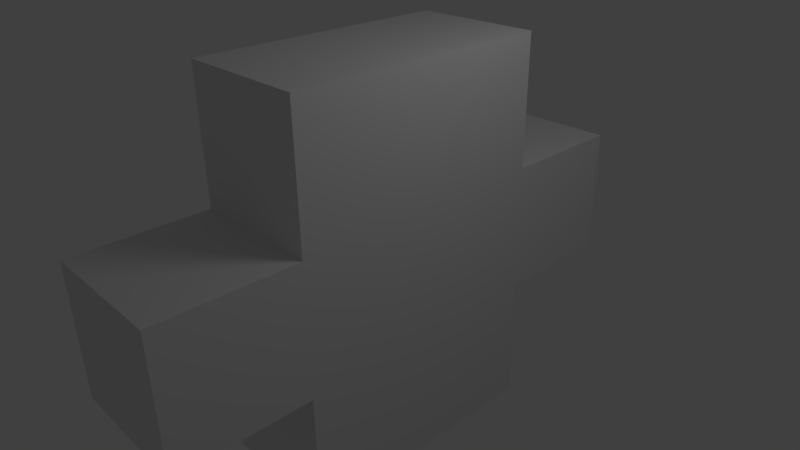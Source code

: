 # Source: ufo1.blend  (saved by Blender 2.59.0; exported with 4.5.12 LTS)
import bpy
from mathutils import Matrix  # noqa: F401  (used for matrix-valued properties, if any)

bpy.ops.wm.read_factory_settings(use_empty=True)
scene = bpy.context.scene
scene.name = 'Scene'

# ---- collections
col_collection_1 = bpy.data.collections.new('Collection 1'); scene.collection.children.link(col_collection_1)

# ---- world
world_world = bpy.data.worlds.new('World'); scene.world = world_world
world_world.color = (0.05088, 0.05088, 0.05088)
world_world.use_sun_shadow = False
world_world.sun_shadow_jitter_overblur = 0.0
world_world.cycles.sampling_method = 'MANUAL'
world_world.cycles.sample_map_resolution = 256

# ---- cameras
cam_camera = bpy.data.cameras.new('Camera')
cam_camera.clip_end = 100.0
cam_camera.lens = 35.0
cam_camera.ortho_scale = 7.314
cam_camera.dof.focus_distance = 0.0
cam_camera.dof.aperture_fstop = 128.0

# ---- lights
light_lamp = bpy.data.lights.new('Lamp', 'POINT')
light_lamp.transmission_factor = 0.0
light_lamp.cutoff_distance = 30.0
light_lamp.energy = 100.0
light_lamp.shadow_buffer_clip_start = 1.001
light_lamp.shadow_soft_size = 1.0
light_lamp.shadow_maximum_resolution = 0.006
light_lamp.use_absolute_resolution = True
light_lamp.cycles.use_multiple_importance_sampling = False

# ---- meshes
me_cube_001 = bpy.data.meshes.new('Cube.001')
me_cube_001.from_pydata([(1.0, 2.0, -1.0), (1.0, -2.0, -1.0), (-1.0, -2.0, -1.0), (-1.0, 2.0, -1.0), (1.0, 2.0, 1.0), (1.0, -2.0, 1.0), (-1.0, -2.0, 1.0), (-1.0, 2.0, 1.0), (1.0, 2.0, 3.0), (-1.0, 2.0, 3.0), (-1.0, -2.0, 3.0), (1.0, -2.0, 3.0), (-1.0, -2.0, -3.0), (-1.0, 2.0, -3.0), (1.0, 2.0, -3.0), (1.0, -2.0, -3.0), (-1.0, -4.0, -1.0), (-1.0, -4.0, 1.0), (1.0, -4.0, -1.0), (1.0, -4.0, 1.0), (-1.0, 4.0, -1.0), (-1.0, 4.0, 1.0), (1.0, 4.0, -1.0), (1.0, 4.0, 1.0)], [], [(0, 4, 5, 1), (2, 6, 7, 3), (4, 7, 9, 8), (7, 6, 10, 9), (6, 5, 11, 10), (5, 4, 8, 11), (8, 9, 10, 11), (2, 3, 13, 12), (3, 0, 14, 13), (0, 1, 15, 14), (1, 2, 12, 15), (14, 15, 12, 13), (6, 2, 16, 17), (1, 5, 19, 18), (5, 6, 17, 19), (2, 1, 18, 16), (18, 19, 17, 16), (3, 7, 21, 20), (4, 0, 22, 23), (7, 4, 23, 21), (0, 3, 20, 22), (23, 22, 20, 21)])
me_cube_001.use_remesh_preserve_volume = False
me_cube_001.use_remesh_preserve_attributes = False
me_cube_001.use_mirror_vertex_groups = False
me_cube_001.update()

# ---- objects
ob_cube = bpy.data.objects.new('Cube', me_cube_001)
ob_lamp = bpy.data.objects.new('Lamp', light_lamp)
ob_camera = bpy.data.objects.new('Camera', cam_camera)

# ---- transforms, parenting, visibility, modifiers, constraints
ob_cube.location = (0.0, 0.0, 0.0)
ob_cube.lineart.crease_threshold = 0.0
ob_lamp.location = (4.076, 1.005, 5.904)
ob_lamp.rotation_euler = (0.6503, 0.05522, 1.866)
ob_lamp.lock_rotations_4d = False
ob_lamp.empty_display_type = 'ARROWS'
ob_lamp.color = (0.0, 0.0, 0.0, 0.0)
ob_lamp.lineart.crease_threshold = 0.0
ob_camera.location = (7.481, -6.508, 5.344)
ob_camera.rotation_euler = (1.109, 0.01082, 0.8149)
ob_camera.lock_rotations_4d = False
ob_camera.empty_display_type = 'ARROWS'
ob_camera.color = (0.0, 0.0, 0.0, 0.0)
ob_camera.display_type = 'WIRE'
ob_camera.lineart.crease_threshold = 0.0

# ---- collection membership
col_collection_1.objects.link(ob_cube)
col_collection_1.objects.link(ob_lamp)
col_collection_1.objects.link(ob_camera)

# ---- scene / render settings (as saved in the file)
scene.camera = ob_camera
scene.frame_start = 1; scene.frame_end = 250; scene.frame_set(0)
scene.render.engine = 'BLENDER_EEVEE_NEXT'
scene.render.image_settings.color_mode = 'RGB'
scene.render.image_settings.compression = 90
scene.render.resolution_percentage = 50
scene.render.dither_intensity = 0.0
scene.render.bake_margin = 2
scene.render.bake_bias = 0.0
scene.cycles.use_denoising = False
scene.cycles.samples = 10
scene.cycles.sampling_pattern = 'TABULATED_SOBOL'
scene.cycles.light_sampling_threshold = 0.0
scene.cycles.use_adaptive_sampling = False
scene.cycles.use_light_tree = False
scene.cycles.blur_glossy = 0.0
scene.cycles.volume_bounces = 1
scene.cycles.pixel_filter_type = 'GAUSSIAN'
scene.cycles.sample_clamp_indirect = 0.0
scene.view_settings.view_transform = 'Standard'
bpy.context.view_layer.update()

